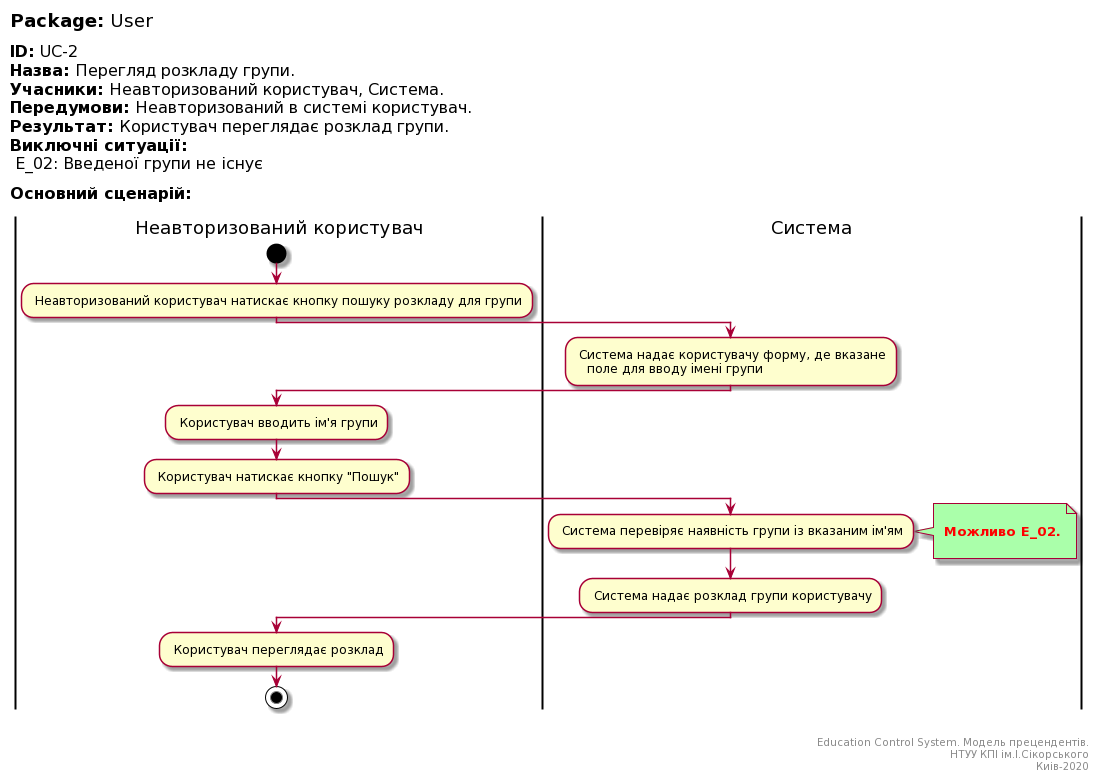

The diagram above was rendered by PlantUML. Its source (embedded in the PNG):
@startuml
left header
<font color=000 size=18><b>Package:</b> User

<font color=000 size=16><b>ID:</b> UC-2
<font color=000 size=16><b>Назва:</b> Перегляд розкладу групи.
<font color=000 size=16><b>Учасники:</b> Неавторизований користувач, Система.
<font color=000 size=16><b>Передумови:</b> Неавторизований в системі користувач.
<font color=000 size=16><b>Результат:</b> Користувач переглядає розклад групи.
<font color=000 size=16><b>Виключні ситуації:</b>
<font color=000 size=16> E_02: Введеної групи не існує

<font color=000 size=16><b>Основний сценарій:</b>

end header

|Неавторизований користувач|
start
: Неавторизований користувач натискає кнопку пошуку розкладу для групи;

|Система|
: Система надає користувачу форму, де вказане
   поле для вводу імені групи;

|Неавторизований користувач|
: Користувач вводить ім'я групи;   

: Користувач натискає кнопку "Пошук";

|Система|
: Система перевіряє наявність групи із вказаним ім'ям;
note right #aaffaa

<font color=red><b> Можливо E_02.

end note

: Система надає розклад групи користувачу;

|Неавторизований користувач|

: Користувач переглядає розклад;

stop;

right footer


Education Control System. Модель прецендентів.
НТУУ КПІ ім.І.Сікорського
Киів-2020
end footer
@enduml